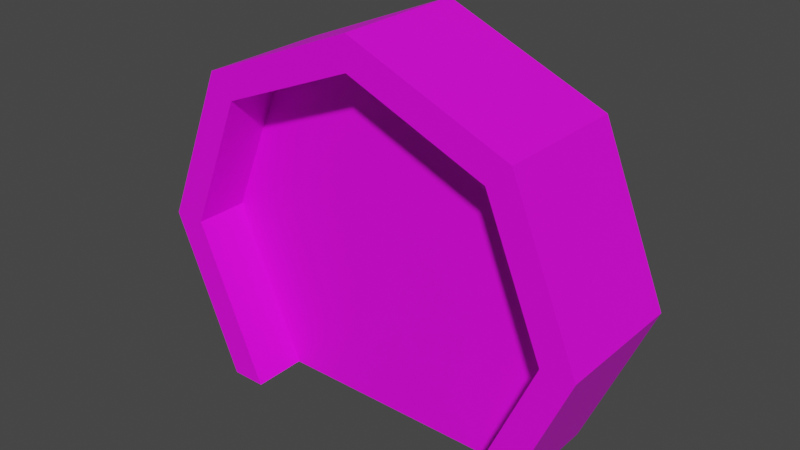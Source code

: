 # Source: door_01.blend  (saved by Blender 3.6.13; exported with 4.5.12 LTS)
import bpy
from mathutils import Matrix  # noqa: F401  (used for matrix-valued properties, if any)

bpy.ops.wm.read_factory_settings(use_empty=True)
scene = bpy.context.scene
scene.name = 'Scene'

# ---- collections
col_collection = bpy.data.collections.new('Collection'); scene.collection.children.link(col_collection)

# ---- images (referenced by path relative to the original .blend; pixels are not part of the script)
import os
ASSET_DIR = os.environ.get("B2B_ASSET_DIR", "")  # directory of the original .blend (textures are referenced by path, not embedded)
HERE = os.path.dirname(os.path.abspath(__file__))  # packed textures are extracted next to this script under _unpacked/

def load_image(name, relpath, width, height, colorspace="sRGB"):
    """Load a texture the original file referenced (path relative to the .blend, or extracted next to this script)."""
    p = next((c for c in (os.path.join(HERE, relpath), os.path.join(ASSET_DIR, relpath)) if relpath and os.path.exists(c)), "")
    if p:
        img = bpy.data.images.load(p, check_existing=True)
        img.name = name
    else:  # same state as the original file: an image datablock whose file is absent (Cycles renders it pink)
        img = bpy.data.images.new(name, width, height)
        img.source = "FILE"
        img.filepath = "//" + (relpath or name)
    img.colorspace_settings.name = colorspace
    return img
img_door_01_png = load_image('door_01.png', 'door_01.png', 1024, 1024, 'sRGB')

# ---- materials (node trees are filled in below, after node groups)
mat_door_01 = bpy.data.materials.new('door_01')
mat_door_01.use_transparent_shadow = False

# ---- material node trees
mat_door_01.use_nodes = True; mat_door_01.node_tree.nodes.clear()
_N = mat_door_01.node_tree.nodes; _L = mat_door_01.node_tree.links
n0 = _N.new('ShaderNodeBsdfPrincipled'); n0.name = 'Principled BSDF'; n0.location = (10, 300)
n0.distribution = 'GGX'
n0.subsurface_method = 'BURLEY'
n0.inputs[3].default_value = 1.45
n0.inputs[27].default_value = (0.0, 0.0, 0.0, 1.0)
n0.inputs[28].default_value = 1.0
n1 = _N.new('ShaderNodeOutputMaterial'); n1.name = 'Material Output'; n1.location = (300, 300)
n2 = _N.new('ShaderNodeTexImage'); n2.name = 'Image Texture'; n2.location = (-280, 280)
n2.image = img_door_01_png
n2.extension = 'MIRROR'
_L.new(n0.outputs[0], n1.inputs[0])
_L.new(n2.outputs[0], n0.inputs[0])
n1.is_active_output = True

# ---- world
world_world = bpy.data.worlds.new('World'); scene.world = world_world
world_world.use_nodes = True; world_world.node_tree.nodes.clear()
_N = world_world.node_tree.nodes; _L = world_world.node_tree.links
n0 = _N.new('ShaderNodeOutputWorld'); n0.name = 'World Output'; n0.location = (300, 300)
n1 = _N.new('ShaderNodeBackground'); n1.name = 'Background'; n1.location = (10, 300)
n1.inputs[0].default_value = (0.05088, 0.05088, 0.05088, 1.0)
_L.new(n1.outputs[0], n0.inputs[0])
n0.is_active_output = True
world_world.color = (0.05088, 0.05088, 0.05088)
world_world.use_sun_shadow = False
world_world.sun_shadow_jitter_overblur = 0.0

# ---- meshes
me_door_01 = bpy.data.meshes.new('door_01')
me_door_01.from_pydata([(-6.105e-10, 1.556, -0.05625), (-0.6057, 1.306, -0.05625), (-0.8566, 0.6999, -0.05625), (-0.548, 5.96e-08, -0.05625), (-6.105e-10, 1.556, 0.05625), (-0.6057, 1.306, 0.05625), (-0.8566, 0.6999, 0.05625), (-0.548, 5.96e-08, 0.05625), (-6.105e-10, 0.0, 0.05625), (-6.105e-10, 0.0, -0.05625), (1.045e-08, 1.556, 0.05625), (0.6057, 1.306, 0.05625), (0.8566, 0.6999, 0.05625), (0.548, 5.96e-08, 0.05625), (-9.225e-09, 1.556, -0.05625), (0.6057, 1.306, -0.05625), (0.8566, 0.6999, -0.05625), (0.548, 5.96e-08, -0.05625), (-9.225e-09, 0.0, -0.05625), (1.045e-08, 0.0, 0.05625), (0.0, 1.7, -0.2937), (-0.7071, 1.407, -0.2937), (-1.0, 0.7, -0.2937), (-0.7012, 5.96e-08, -0.2937), (0.0, 1.7, 0.2937), (0.7012, 0.0, -0.2937), (1.0, 0.7, -0.2937), (0.7071, 1.407, -0.2937), (-0.7071, 1.407, 0.2937), (-1.0, 0.7, 0.2937), (-0.7012, 5.96e-08, 0.2937), (0.7012, 0.0, 0.2937), (1.0, 0.7, 0.2937), (0.7071, 1.407, 0.2937), (-6.105e-10, 1.556, -0.2937), (-0.6057, 1.306, -0.2937), (-0.8566, 0.6999, -0.2937), (-0.548, 5.96e-08, -0.2937), (-6.105e-10, 1.556, 0.2937), (0.548, 0.0, -0.2937), (0.8566, 0.6999, -0.2937), (0.6057, 1.306, -0.2937), (-0.6057, 1.306, 0.2937), (-0.8566, 0.6999, 0.2937), (-0.548, 5.96e-08, 0.2937), (0.548, 0.0, 0.2937), (0.8566, 0.6999, 0.2937), (0.6057, 1.306, 0.2937)], [], [(1, 0, 9, 3, 2), (6, 7, 8, 4, 5), (9, 0, 4, 8), (11, 10, 19, 13, 12), (16, 17, 18, 14, 15), (19, 10, 14, 18), (22, 29, 28, 21), (27, 33, 32, 26), (23, 30, 29, 22), (21, 28, 24, 20), (20, 24, 33, 27), (26, 32, 31, 25), (36, 35, 42, 43), (41, 40, 46, 47), (37, 36, 43, 44), (35, 34, 38, 42), (34, 41, 47, 38), (40, 39, 45, 46), (29, 30, 44, 43), (22, 21, 35, 36), (30, 23, 37, 44), (31, 32, 46, 45), (23, 22, 36, 37), (32, 33, 47, 46), (28, 29, 43, 42), (25, 31, 45, 39), (33, 24, 38, 47), (24, 28, 42, 38), (26, 25, 39, 40), (27, 26, 40, 41), (20, 27, 41, 34), (21, 20, 34, 35)])
_uv = me_door_01.uv_layers.new(name='UVMap')
_uv.uv.foreach_set('vector', [0.6856, 0.6857, 7.95e-05, 0.9696, 7.95e-05, -0.7919, 0.6203, -0.7919, 0.9695, 0.0001656, 0.9695, 0.0001656, 0.6203, -0.7919, 7.95e-05, -0.7919, 7.95e-05, 0.9696, 0.6856, 0.6857, 7.95e-05, -0.7919, 7.95e-05, 0.9696, 7.95e-05, 0.9696, 7.95e-05, -0.7919, 0.6856, 0.6857, 7.95e-05, 0.9696, 7.95e-05, -0.7919, 0.6203, -0.7919, 0.9695, 0.0001656, 0.9695, 0.0001656, 0.6203, -0.7919, 7.95e-05, -0.7919, 7.95e-05, 0.9696, 0.6856, 0.6857, 7.95e-05, -0.7919, 7.95e-05, 0.9696, 7.95e-05, 0.9696, 7.95e-05, -0.7919, 0.8687, 0.9203, 0.8687, 0.9203, 0.8687, 0.9203, 0.8687, 0.9203, 0.8687, 0.9203, 0.8687, 0.9203, 0.8687, 0.9203, 0.8687, 0.9203, 0.8687, 0.9203, 0.8687, 0.9203, 0.8687, 0.9203, 0.8687, 0.9203, 0.8687, 0.9203, 0.8687, 0.9203, 0.8687, 0.9203, 0.8687, 0.9203, 0.8687, 0.9203, 0.8687, 0.9203, 0.8687, 0.9203, 0.8687, 0.9203, 0.8687, 0.9203, 0.8687, 0.9203, 0.8687, 0.9203, 0.8687, 0.9203, 0.8687, 0.9203, 0.8687, 0.9203, 0.8687, 0.9203, 0.8687, 0.9203, 0.8687, 0.9203, 0.8687, 0.9203, 0.8687, 0.9203, 0.8687, 0.9203, 0.8687, 0.9203, 0.8687, 0.9203, 0.8687, 0.9203, 0.8687, 0.9203, 0.8687, 0.9203, 0.8687, 0.9203, 0.8687, 0.9203, 0.8687, 0.9203, 0.8687, 0.9203, 0.8687, 0.9203, 0.8687, 0.9203, 0.8687, 0.9203, 0.8687, 0.9203, 0.8687, 0.9203, 0.8687, 0.9203, 0.8687, 0.9203, 0.8687, 0.9203, 0.8687, 0.9203, 0.8687, 0.9203, 0.8687, 0.9203, 0.8687, 0.9203, 0.8687, 0.9203, 0.8687, 0.9203, 0.8687, 0.9203, 0.8687, 0.9203, 0.8687, 0.9203, 0.8687, 0.9203, 0.8687, 0.9203, 0.8687, 0.9203, 0.8687, 0.9203, 0.8687, 0.9203, 0.8687, 0.9203, 0.8687, 0.9203, 0.8687, 0.9203, 0.8687, 0.9203, 0.8687, 0.9203, 0.8687, 0.9203, 0.8687, 0.9203, 0.8687, 0.9203, 0.8687, 0.9203, 0.8687, 0.9203, 0.8687, 0.9203, 0.8687, 0.9203, 0.8687, 0.9203, 0.8687, 0.9203, 0.8687, 0.9203, 0.8687, 0.9203, 0.8687, 0.9203, 0.8687, 0.9203, 0.8687, 0.9203, 0.8687, 0.9203, 0.8687, 0.9203, 0.8687, 0.9203, 0.8687, 0.9203, 0.8687, 0.9203, 0.8687, 0.9203, 0.8687, 0.9203, 0.8687, 0.9203, 0.8687, 0.9203, 0.8687, 0.9203, 0.8687, 0.9203, 0.8687, 0.9203, 0.8687, 0.9203, 0.8687, 0.9203, 0.8687, 0.9203, 0.8687, 0.9203, 0.8687, 0.9203, 0.8687, 0.9203, 0.8687, 0.9203, 0.8687, 0.9203, 0.8687, 0.9203, 0.8687, 0.9203])
me_door_01.materials.append(mat_door_01)
me_door_01.use_remesh_fix_poles = True
me_door_01.use_remesh_preserve_attributes = False
me_door_01.update()
arm_armature = bpy.data.armatures.new('Armature')  # bones are not reproduced

# ---- objects
ob_door_01 = bpy.data.objects.new('door_01', me_door_01)
ob_armature = bpy.data.objects.new('Armature', arm_armature)

# ---- transforms, parenting, visibility, modifiers, constraints
ob_door_01.parent = ob_armature
ob_door_01.location = (0.0, 0.0, 0.0)
ob_door_01.rotation_euler = (1.571, 0.0, 0.0)
_vg = ob_door_01.vertex_groups.new(name='Frame')
_vg.add([20, 21, 22, 23, 24, 25, 26, 27, 28, 29, 30, 31, 32, 33, 34, 35, 36, 37, 38, 39, 40, 41, 42, 43, 44, 45, 46, 47], 1.0, 'REPLACE')
_vg = ob_door_01.vertex_groups.new(name='DoorL')
_vg.add([0, 1, 2, 3, 4, 5, 6, 7, 8, 9], 1.0, 'REPLACE')
_vg = ob_door_01.vertex_groups.new(name='DoorR')
_vg.add([10, 11, 12, 13, 14, 15, 16, 17, 18, 19], 1.0, 'REPLACE')
_m = ob_door_01.modifiers.new('Armature', 'ARMATURE')
_m.object = ob_armature
ob_armature.location = (0.0, 0.0, 0.0)

# ---- collection membership
col_collection.objects.link(ob_door_01)
col_collection.objects.link(ob_armature)

# ---- scene / render settings (as saved in the file)
scene.frame_start = 1; scene.frame_end = 250; scene.frame_set(1)
scene.render.engine = 'BLENDER_EEVEE_NEXT'
scene.cycles.use_denoising = False
scene.cycles.samples = 128
scene.cycles.sampling_pattern = 'TABULATED_SOBOL'
scene.cycles.use_adaptive_sampling = False
scene.cycles.use_light_tree = False
scene.view_settings.view_transform = 'Filmic'
bpy.context.view_layer.update()

# ---- added for rendering (the .blend has no active camera and no usable light): camera, sun
cam_auto = bpy.data.cameras.new('AutoCamera')
cam_auto.lens = 50.0
cam_auto.sensor_width = 36.0
cam_auto.clip_end = 1000.0
ob_auto_camera = bpy.data.objects.new('AutoCamera', cam_auto)
scene.collection.objects.link(ob_auto_camera)
ob_auto_camera.location = (2.48867, -2.98641, 2.84094)
ob_auto_camera.rotation_euler = (1.09748, -7.21219e-08, 0.694738)
scene.camera = ob_auto_camera
light_auto_sun = bpy.data.lights.new('AutoSun', 'SUN')
light_auto_sun.energy = 3.0
light_auto_sun.angle = 0.0523599
ob_auto_sun = bpy.data.objects.new('AutoSun', light_auto_sun)
scene.collection.objects.link(ob_auto_sun)
ob_auto_sun.rotation_euler = (0.872665, 0.174533, 0.523599)
bpy.context.view_layer.update()
